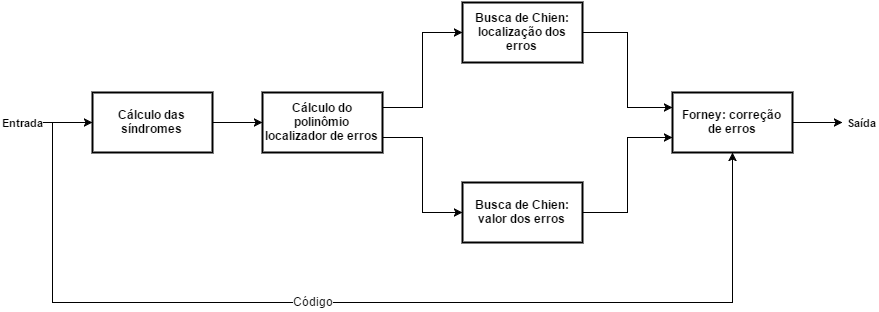

The diagram above was exported from draw.io. Its source (the exported page's mxGraphModel, read from the mxfile embedded in the PNG):
<mxGraphModel dx="1046" dy="505" grid="1" gridSize="10" guides="1" tooltips="1" connect="1" arrows="1" fold="1" page="1" pageScale="1" pageWidth="826" pageHeight="1169" background="#ffffff" math="0" shadow="0">
  <root>
    <mxCell id="0" />
    <mxCell id="1" parent="0" />
    <mxCell id="157067450ab730f2-3" style="edgeStyle=orthogonalEdgeStyle;rounded=0;html=1;exitX=1;exitY=0.5;entryX=0;entryY=0.5;jettySize=auto;orthogonalLoop=1;" edge="1" parent="1" source="157067450ab730f2-1" target="157067450ab730f2-2">
      <mxGeometry relative="1" as="geometry" />
    </mxCell>
    <mxCell id="157067450ab730f2-1" value="&lt;b&gt;Cálculo das síndromes&lt;/b&gt;" style="whiteSpace=wrap;html=1;labelBackgroundColor=none;strokeWidth=2;gradientColor=none;fillColor=none;" vertex="1" parent="1">
      <mxGeometry x="90" y="230" width="120" height="60" as="geometry" />
    </mxCell>
    <mxCell id="157067450ab730f2-5" style="edgeStyle=orthogonalEdgeStyle;rounded=0;html=1;exitX=1;exitY=0.25;entryX=0;entryY=0.5;jettySize=auto;orthogonalLoop=1;" edge="1" parent="1" source="157067450ab730f2-2" target="157067450ab730f2-4">
      <mxGeometry relative="1" as="geometry" />
    </mxCell>
    <mxCell id="157067450ab730f2-7" style="edgeStyle=orthogonalEdgeStyle;rounded=0;html=1;exitX=1;exitY=0.75;entryX=0;entryY=0.5;jettySize=auto;orthogonalLoop=1;" edge="1" parent="1" source="157067450ab730f2-2" target="157067450ab730f2-6">
      <mxGeometry relative="1" as="geometry" />
    </mxCell>
    <mxCell id="157067450ab730f2-2" value="&lt;b&gt;Cálculo do polinômio localizador de erros&lt;/b&gt;" style="whiteSpace=wrap;html=1;labelBackgroundColor=none;strokeWidth=2;fillColor=none;gradientColor=none;" vertex="1" parent="1">
      <mxGeometry x="260" y="230" width="120" height="60" as="geometry" />
    </mxCell>
    <mxCell id="157067450ab730f2-10" style="edgeStyle=orthogonalEdgeStyle;rounded=0;html=1;exitX=1;exitY=0.5;entryX=0;entryY=0.25;jettySize=auto;orthogonalLoop=1;" edge="1" parent="1" source="157067450ab730f2-4" target="157067450ab730f2-9">
      <mxGeometry relative="1" as="geometry">
        <Array as="points">
          <mxPoint x="625" y="170" />
          <mxPoint x="625" y="245" />
        </Array>
      </mxGeometry>
    </mxCell>
    <mxCell id="157067450ab730f2-4" value="&lt;b&gt;Busca de Chien: localização dos erros&lt;/b&gt;" style="whiteSpace=wrap;html=1;labelBackgroundColor=none;strokeWidth=2;fillColor=none;gradientColor=none;" vertex="1" parent="1">
      <mxGeometry x="460" y="140" width="120" height="60" as="geometry" />
    </mxCell>
    <mxCell id="157067450ab730f2-11" style="edgeStyle=orthogonalEdgeStyle;rounded=0;html=1;exitX=1;exitY=0.5;entryX=0;entryY=0.75;jettySize=auto;orthogonalLoop=1;" edge="1" parent="1" source="157067450ab730f2-6" target="157067450ab730f2-9">
      <mxGeometry relative="1" as="geometry" />
    </mxCell>
    <mxCell id="157067450ab730f2-6" value="&lt;span&gt;&lt;b&gt;Busca de Chien: valor dos erros&lt;/b&gt;&lt;/span&gt;" style="whiteSpace=wrap;html=1;labelBackgroundColor=none;strokeWidth=2;fillColor=none;gradientColor=none;" vertex="1" parent="1">
      <mxGeometry x="460" y="320" width="120" height="60" as="geometry" />
    </mxCell>
    <mxCell id="157067450ab730f2-18" value="&lt;b&gt;Saída&lt;/b&gt;" style="edgeStyle=orthogonalEdgeStyle;rounded=0;html=1;exitX=1;exitY=0.5;jettySize=auto;orthogonalLoop=1;strokeColor=#000000;" edge="1" parent="1" source="157067450ab730f2-9">
      <mxGeometry x="1" y="20" relative="1" as="geometry">
        <mxPoint x="840" y="260" as="targetPoint" />
        <mxPoint x="20" y="20" as="offset" />
      </mxGeometry>
    </mxCell>
    <mxCell id="157067450ab730f2-9" value="&lt;b&gt;Forney: correção de erros&lt;/b&gt;" style="whiteSpace=wrap;html=1;labelBackgroundColor=none;strokeWidth=2;fillColor=none;gradientColor=none;" vertex="1" parent="1">
      <mxGeometry x="670" y="230" width="120" height="60" as="geometry" />
    </mxCell>
    <mxCell id="157067450ab730f2-12" value="&lt;b&gt;Entrada&lt;/b&gt;" style="endArrow=classic;html=1;entryX=0;entryY=0.5;" edge="1" parent="1" target="157067450ab730f2-1">
      <mxGeometry x="-1" y="-20" width="50" height="50" relative="1" as="geometry">
        <mxPoint x="40" y="260" as="sourcePoint" />
        <mxPoint x="140" y="400" as="targetPoint" />
        <mxPoint x="-20" y="-20" as="offset" />
      </mxGeometry>
    </mxCell>
    <mxCell id="157067450ab730f2-13" value="" style="endArrow=classic;html=1;entryX=0.5;entryY=1;strokeColor=#000000;rounded=0;" edge="1" parent="1" target="157067450ab730f2-9">
      <mxGeometry width="50" height="50" relative="1" as="geometry">
        <mxPoint x="50" y="260" as="sourcePoint" />
        <mxPoint x="770" y="440" as="targetPoint" />
        <Array as="points">
          <mxPoint x="50" y="440" />
          <mxPoint x="730" y="440" />
        </Array>
      </mxGeometry>
    </mxCell>
    <mxCell id="157067450ab730f2-15" value="Código" style="text;html=1;resizable=0;points=[];align=center;verticalAlign=middle;labelBackgroundColor=#ffffff;" vertex="1" connectable="0" parent="157067450ab730f2-13">
      <mxGeometry x="-0.1299" y="2" relative="1" as="geometry">
        <mxPoint as="offset" />
      </mxGeometry>
    </mxCell>
  </root>
</mxGraphModel>